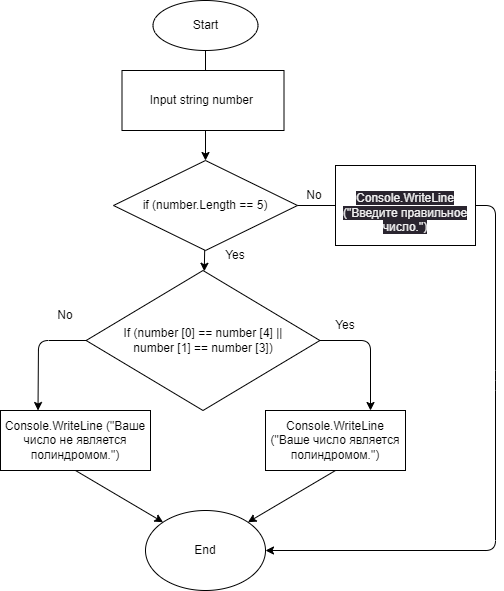

The diagram above was exported from draw.io. Its source (the exported page's mxGraphModel, read from the mxfile embedded in the PNG):
<mxGraphModel dx="516" dy="521" grid="1" gridSize="10" guides="1" tooltips="1" connect="1" arrows="1" fold="1" page="1" pageScale="1" pageWidth="850" pageHeight="1100" math="0" shadow="0">
  <root>
    <mxCell id="0" />
    <mxCell id="1" parent="0" />
    <mxCell id="9" value="" style="edgeStyle=none;html=1;" parent="1" source="2" target="4" edge="1">
      <mxGeometry relative="1" as="geometry" />
    </mxCell>
    <mxCell id="2" value="Start" style="ellipse;whiteSpace=wrap;html=1;" parent="1" vertex="1">
      <mxGeometry x="307.5" y="20" width="105" height="50" as="geometry" />
    </mxCell>
    <mxCell id="3" value="Input string number&amp;nbsp;" style="rounded=0;whiteSpace=wrap;html=1;" parent="1" vertex="1">
      <mxGeometry x="276.5" y="90" width="162" height="60" as="geometry" />
    </mxCell>
    <mxCell id="10" style="edgeStyle=none;html=1;startArrow=none;" parent="1" source="20" target="8" edge="1">
      <mxGeometry relative="1" as="geometry">
        <Array as="points">
          <mxPoint x="650" y="225" />
          <mxPoint x="650" y="400" />
          <mxPoint x="650" y="570" />
        </Array>
      </mxGeometry>
    </mxCell>
    <mxCell id="11" value="" style="edgeStyle=none;html=1;" parent="1" source="4" target="5" edge="1">
      <mxGeometry relative="1" as="geometry" />
    </mxCell>
    <mxCell id="4" value="if (number.Length == 5)" style="rhombus;whiteSpace=wrap;html=1;" parent="1" vertex="1">
      <mxGeometry x="268" y="180" width="184" height="90" as="geometry" />
    </mxCell>
    <mxCell id="12" style="edgeStyle=none;html=1;entryX=0.75;entryY=0;entryDx=0;entryDy=0;exitX=1;exitY=0.5;exitDx=0;exitDy=0;" parent="1" source="5" target="6" edge="1">
      <mxGeometry relative="1" as="geometry">
        <Array as="points">
          <mxPoint x="525" y="360" />
        </Array>
      </mxGeometry>
    </mxCell>
    <mxCell id="13" style="edgeStyle=none;html=1;entryX=0.25;entryY=0;entryDx=0;entryDy=0;exitX=0;exitY=0.5;exitDx=0;exitDy=0;" parent="1" source="5" target="7" edge="1">
      <mxGeometry relative="1" as="geometry">
        <Array as="points">
          <mxPoint x="193" y="360" />
        </Array>
      </mxGeometry>
    </mxCell>
    <mxCell id="5" value="If (number [0] == number [4] ||&lt;br&gt;number [1] == number [3])" style="rhombus;whiteSpace=wrap;html=1;" parent="1" vertex="1">
      <mxGeometry x="240.63" y="290" width="233.75" height="140" as="geometry" />
    </mxCell>
    <mxCell id="14" style="edgeStyle=none;html=1;entryX=1;entryY=0;entryDx=0;entryDy=0;exitX=0.5;exitY=1;exitDx=0;exitDy=0;" parent="1" source="6" target="8" edge="1">
      <mxGeometry relative="1" as="geometry" />
    </mxCell>
    <mxCell id="6" value="Console.WriteLine (&quot;Ваше число является полиндромом.&quot;)" style="rounded=0;whiteSpace=wrap;html=1;" parent="1" vertex="1">
      <mxGeometry x="420" y="430" width="140" height="60" as="geometry" />
    </mxCell>
    <mxCell id="15" style="edgeStyle=none;html=1;entryX=0;entryY=0;entryDx=0;entryDy=0;exitX=0.5;exitY=1;exitDx=0;exitDy=0;" parent="1" source="7" target="8" edge="1">
      <mxGeometry relative="1" as="geometry" />
    </mxCell>
    <mxCell id="7" value="Console.WriteLine (&quot;Ваше число не является полиндромом.&quot;)" style="rounded=0;whiteSpace=wrap;html=1;" parent="1" vertex="1">
      <mxGeometry x="155" y="430" width="150" height="60" as="geometry" />
    </mxCell>
    <mxCell id="8" value="End" style="ellipse;whiteSpace=wrap;html=1;" parent="1" vertex="1">
      <mxGeometry x="300" y="530" width="120" height="80" as="geometry" />
    </mxCell>
    <mxCell id="16" value="No" style="text;html=1;strokeColor=none;fillColor=none;align=center;verticalAlign=middle;whiteSpace=wrap;rounded=0;" parent="1" vertex="1">
      <mxGeometry x="438.5" y="200" width="60" height="30" as="geometry" />
    </mxCell>
    <mxCell id="17" value="No" style="text;html=1;strokeColor=none;fillColor=none;align=center;verticalAlign=middle;whiteSpace=wrap;rounded=0;" parent="1" vertex="1">
      <mxGeometry x="190" y="320" width="60" height="30" as="geometry" />
    </mxCell>
    <mxCell id="18" value="Yes" style="text;html=1;strokeColor=none;fillColor=none;align=center;verticalAlign=middle;whiteSpace=wrap;rounded=0;" parent="1" vertex="1">
      <mxGeometry x="360" y="260" width="60" height="30" as="geometry" />
    </mxCell>
    <mxCell id="19" value="Yes" style="text;html=1;strokeColor=none;fillColor=none;align=center;verticalAlign=middle;whiteSpace=wrap;rounded=0;" parent="1" vertex="1">
      <mxGeometry x="470" y="330" width="60" height="30" as="geometry" />
    </mxCell>
    <mxCell id="21" value="" style="edgeStyle=none;html=1;endArrow=none;" parent="1" source="4" target="20" edge="1">
      <mxGeometry relative="1" as="geometry">
        <mxPoint x="445.9203848593784" y="226.75089871008674" as="sourcePoint" />
        <mxPoint x="420" y="570" as="targetPoint" />
        <Array as="points" />
      </mxGeometry>
    </mxCell>
    <mxCell id="20" value="&lt;br&gt;&lt;span style=&quot;color: rgb(240, 240, 240); font-family: Helvetica; font-size: 12px; font-style: normal; font-variant-ligatures: normal; font-variant-caps: normal; font-weight: 400; letter-spacing: normal; orphans: 2; text-align: center; text-indent: 0px; text-transform: none; widows: 2; word-spacing: 0px; -webkit-text-stroke-width: 0px; background-color: rgb(42, 37, 47); text-decoration-thickness: initial; text-decoration-style: initial; text-decoration-color: initial; float: none; display: inline !important;&quot;&gt;Console.WriteLine (&quot;Введите правильное число.&quot;)&lt;/span&gt;&lt;br&gt;" style="rounded=0;whiteSpace=wrap;html=1;" parent="1" vertex="1">
      <mxGeometry x="490" y="185" width="140" height="80" as="geometry" />
    </mxCell>
  </root>
</mxGraphModel>